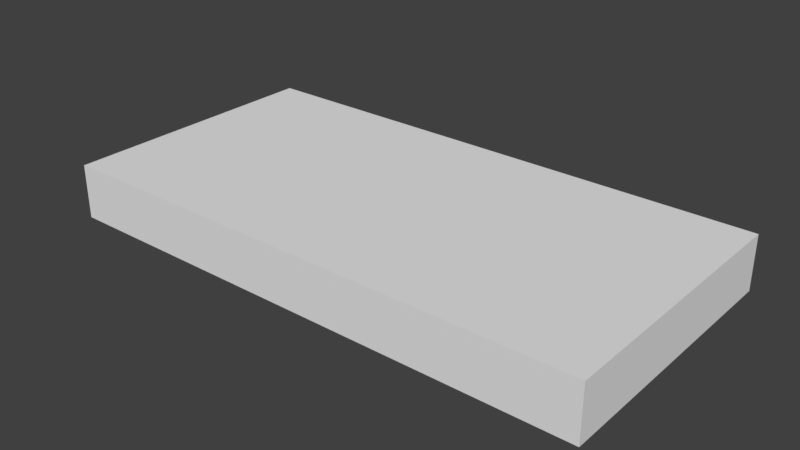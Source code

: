 # Source: Roof_2x1x0_2.blend  (saved by Blender 2.79.0; exported with 4.5.12 LTS)
import bpy
from mathutils import Matrix  # noqa: F401  (used for matrix-valued properties, if any)

bpy.ops.wm.read_factory_settings(use_empty=True)
scene = bpy.context.scene
scene.name = 'Scene'

# ---- collections
col_collection_1 = bpy.data.collections.new('Collection 1'); scene.collection.children.link(col_collection_1)

# ---- world
world_world = bpy.data.worlds.new('World'); scene.world = world_world
world_world.color = (0.05088, 0.05088, 0.05088)
world_world.use_sun_shadow = False
world_world.sun_shadow_jitter_overblur = 0.0
world_world.cycles.sampling_method = 'MANUAL'

# ---- meshes
me_lod_a_roof_2x1x0_2 = bpy.data.meshes.new('LOD A Roof 2x1x0_2')
me_lod_a_roof_2x1x0_2.from_pydata([(0.0, 0.0, 0.0), (-6.517e-07, 1.0, 0.0), (2.0, 1.0, 0.0), (2.0, 6.517e-07, 0.0), (0.0, 0.0, 0.2), (-6.517e-07, 1.0, 0.2), (2.0, 1.0, 0.2), (2.0, 6.517e-07, 0.2)], [], [(1, 2, 3, 0), (5, 4, 7, 6), (2, 6, 7, 3), (0, 4, 5, 1), (3, 7, 4, 0), (1, 5, 6, 2)])
me_lod_a_roof_2x1x0_2.use_remesh_preserve_volume = False
me_lod_a_roof_2x1x0_2.use_remesh_preserve_attributes = False
me_lod_a_roof_2x1x0_2.use_mirror_vertex_groups = False
me_lod_a_roof_2x1x0_2.update()

# ---- objects
ob_lod_a_roof_2x1x0_2 = bpy.data.objects.new('LOD A Roof 2x1x0_2', me_lod_a_roof_2x1x0_2)

# ---- transforms, parenting, visibility, modifiers, constraints
ob_lod_a_roof_2x1x0_2.location = (0.0, 0.0, 0.0)
ob_lod_a_roof_2x1x0_2.lineart.crease_threshold = 0.0

# ---- collection membership
col_collection_1.objects.link(ob_lod_a_roof_2x1x0_2)

# ---- scene / render settings (as saved in the file)
scene.frame_start = 1; scene.frame_end = 250; scene.frame_set(1)
scene.render.engine = 'BLENDER_EEVEE_NEXT'
scene.render.resolution_percentage = 50
scene.render.dither_intensity = 0.0
scene.cycles.use_denoising = False
scene.cycles.samples = 128
scene.cycles.sampling_pattern = 'TABULATED_SOBOL'
scene.cycles.use_adaptive_sampling = False
scene.cycles.use_light_tree = False
scene.cycles.blur_glossy = 0.0
scene.cycles.sample_clamp_indirect = 0.0
scene.view_settings.view_transform = 'Standard'
bpy.context.view_layer.update()

# ---- added for rendering (the .blend has no active camera and no usable light): camera, sun
cam_auto = bpy.data.cameras.new('AutoCamera')
cam_auto.lens = 50.0
cam_auto.sensor_width = 36.0
cam_auto.clip_end = 1000.0
ob_auto_camera = bpy.data.objects.new('AutoCamera', cam_auto)
scene.collection.objects.link(ob_auto_camera)
ob_auto_camera.location = (3.07712, -1.99255, 1.7617)
ob_auto_camera.rotation_euler = (1.09748, -7.21219e-08, 0.694738)
scene.camera = ob_auto_camera
light_auto_sun = bpy.data.lights.new('AutoSun', 'SUN')
light_auto_sun.energy = 3.0
light_auto_sun.angle = 0.0523599
ob_auto_sun = bpy.data.objects.new('AutoSun', light_auto_sun)
scene.collection.objects.link(ob_auto_sun)
ob_auto_sun.rotation_euler = (0.872665, 0.174533, 0.523599)
bpy.context.view_layer.update()
